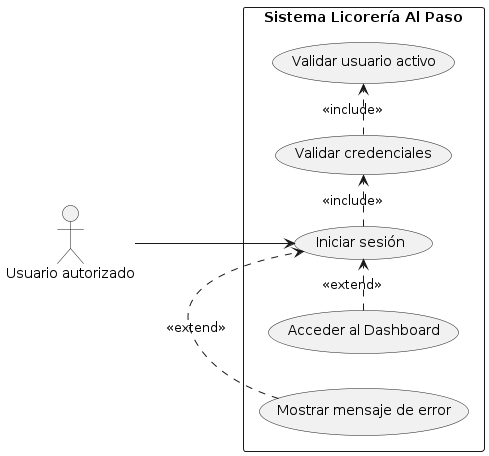

The diagram above was rendered by PlantUML. Its source (embedded in the PNG):
@startuml
left to right direction
actor "Usuario autorizado" as Usuario
rectangle "Sistema Licorería Al Paso" {
  usecase "Iniciar sesión" as UC_Login
  usecase "Validar credenciales" as UC_Validar
  usecase "Validar usuario activo" as UC_Activo
  usecase "Mostrar mensaje de error" as UC_Error
  usecase "Acceder al Dashboard" as UC_Dashboard
}
Usuario --> UC_Login
UC_Login .> UC_Validar : <<include>>
UC_Validar .> UC_Activo : <<include>>
UC_Error .> UC_Login : <<extend>>
UC_Dashboard .> UC_Login : <<extend>>
@enduml